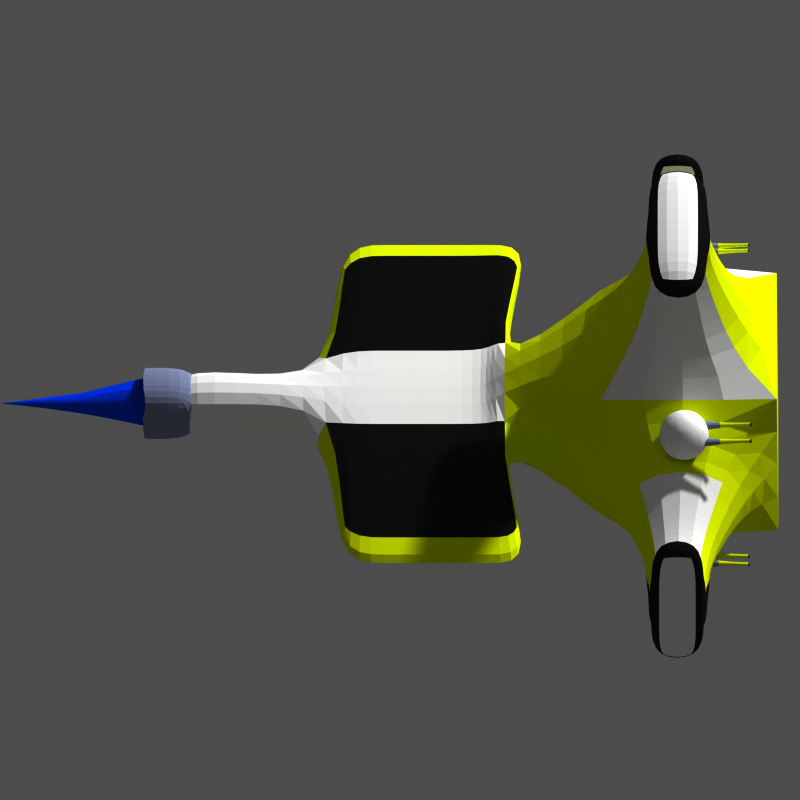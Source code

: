 # Source: disciple.blend  (saved by Blender 2.49.2; exported with 4.5.12 LTS)
import bpy
from mathutils import Matrix  # noqa: F401  (used for matrix-valued properties, if any)

bpy.ops.wm.read_factory_settings(use_empty=True)
scene = bpy.context.scene
scene.name = 'Scene'

# ---- collections
col_collection_1 = bpy.data.collections.new('Collection 1'); scene.collection.children.link(col_collection_1)
col_collection_9 = bpy.data.collections.new('Collection 9'); scene.collection.children.link(col_collection_9)

# ---- materials (node trees are filled in below, after node groups)
mat_gold_002 = bpy.data.materials.new('Gold.002')
mat_gold_002.alpha_threshold = 0.0
mat_gold_002.preview_render_type = 'FLAT'
mat_gold_002.diffuse_color = (1.0, 1.0, 1.0, 1.0)
mat_gold_002.specular_color = (1.0, 0.9999, 0.9999)
mat_gold_002.roughness = 1.191
mat_gold_002.specular_intensity = 1.249
mat_gold_002.line_color = (0.0, 0.0, 0.0, 1.0)
mat_gun_barrel_iron_002 = bpy.data.materials.new('Gun Barrel Iron.002')
mat_gun_barrel_iron_002.alpha_threshold = 0.0
mat_gun_barrel_iron_002.preview_render_type = 'SHADERBALL'
mat_gun_barrel_iron_002.diffuse_color = (0.2813, 0.28, 0.28, 1.0)
mat_gun_barrel_iron_002.specular_color = (0.6362, 0.4952, 0.6644)
mat_gun_barrel_iron_002.roughness = 0.5
mat_gun_barrel_iron_002.specular_intensity = 1.251
mat_gun_barrel_iron_002.line_color = (0.0, 0.0, 0.0, 1.0)
mat_gold_001 = bpy.data.materials.new('Gold.001')
mat_gold_001.alpha_threshold = 0.0
mat_gold_001.preview_render_type = 'FLAT'
mat_gold_001.diffuse_color = (0.9036, 1.0, 0.0, 1.0)
mat_gold_001.specular_color = (1.0, 0.8893, 0.0)
mat_gold_001.roughness = 0.2722
mat_gold_001.specular_intensity = 0.9934
mat_gold_001.line_color = (0.0, 0.0, 0.0, 1.0)
mat_gold001 = bpy.data.materials.new('Gold001')
mat_gold001.alpha_threshold = 0.0
mat_gold001.preview_render_type = 'SHADERBALL'
mat_gold001.diffuse_color = (0.9036, 1.0, 0.0, 1.0)
mat_gold001.specular_color = (1.0, 0.8893, 0.0)
mat_gold001.roughness = 0.9493
mat_gold001.specular_intensity = 0.3321
mat_gold001.line_color = (0.0, 0.0, 0.0, 1.0)
mat_gun_barrel_iron_004 = bpy.data.materials.new('Gun Barrel Iron.004')
mat_gun_barrel_iron_004.alpha_threshold = 0.0
mat_gun_barrel_iron_004.preview_render_type = 'SHADERBALL'
mat_gun_barrel_iron_004.diffuse_color = (0.5043, 0.5042, 0.5042, 1.0)
mat_gun_barrel_iron_004.specular_color = (0.4197, 0.4197, 0.4197)
mat_gun_barrel_iron_004.roughness = 0.5
mat_gun_barrel_iron_004.specular_intensity = 1.251
mat_gun_barrel_iron_004.line_color = (0.0, 0.0, 0.0, 1.0)
mat_gun_barrel_iron_001 = bpy.data.materials.new('Gun Barrel Iron.001')
mat_gun_barrel_iron_001.alpha_threshold = 0.0
mat_gun_barrel_iron_001.preview_render_type = 'SHADERBALL'
mat_gun_barrel_iron_001.diffuse_color = (0.2813, 0.28, 0.28, 1.0)
mat_gun_barrel_iron_001.specular_color = (0.6362, 0.4952, 0.6644)
mat_gun_barrel_iron_001.roughness = 0.5
mat_gun_barrel_iron_001.specular_intensity = 1.251
mat_gun_barrel_iron_001.line_color = (0.0, 0.0, 0.0, 1.0)
mat_gold = bpy.data.materials.new('Gold')
mat_gold.alpha_threshold = 0.0
mat_gold.preview_render_type = 'FLAT'
mat_gold.diffuse_color = (0.9036, 1.0, 0.0, 1.0)
mat_gold.specular_color = (1.0, 0.8893, 0.0)
mat_gold.roughness = 0.2722
mat_gold.specular_intensity = 0.9934
mat_gold.line_color = (0.0, 0.0, 0.0, 1.0)
mat_brushed_metal = bpy.data.materials.new('Brushed metal')
mat_brushed_metal.alpha_threshold = 0.0
mat_brushed_metal.diffuse_color = (0.4682, 0.4991, 0.6433, 1.0)
mat_brushed_metal.specular_color = (0.908, 0.908, 0.908)
mat_brushed_metal.roughness = 0.5
mat_brushed_metal.specular_intensity = 1.68
mat_brushed_metal.line_color = (0.0, 0.0, 0.0, 1.0)
mat_cockpit = bpy.data.materials.new('COCKPIT')
mat_cockpit.alpha_threshold = 0.0
mat_cockpit.diffuse_color = (0.06092, 0.06092, 0.06092, 1.0)
mat_cockpit.roughness = 0.9027
mat_cockpit.specular_intensity = 2.0
mat_cockpit.line_color = (0.0, 0.0, 0.0, 1.0)
mat_gold2_1 = bpy.data.materials.new('Gold2.1')
mat_gold2_1.alpha_threshold = 0.0
mat_gold2_1.preview_render_type = 'FLAT'
mat_gold2_1.diffuse_color = (1.0, 1.0, 1.0, 1.0)
mat_gold2_1.specular_color = (1.0, 0.9999, 0.9999)
mat_gold2_1.roughness = 1.191
mat_gold2_1.specular_intensity = 1.997
mat_gold2_1.line_color = (0.0, 0.0, 0.0, 1.0)
mat_gun_barrel_iron = bpy.data.materials.new('Gun Barrel Iron')
mat_gun_barrel_iron.alpha_threshold = 0.0
mat_gun_barrel_iron.preview_render_type = 'FLAT'
mat_gun_barrel_iron.diffuse_color = (0.28, 0.28, 0.28, 1.0)
mat_gun_barrel_iron.specular_color = (0.6362, 0.4952, 0.6644)
mat_gun_barrel_iron.roughness = 0.5
mat_gun_barrel_iron.specular_intensity = 1.251
mat_gun_barrel_iron.line_color = (0.0, 0.0, 0.0, 1.0)
mat_gold001_2 = bpy.data.materials.new('Gold001.2')
mat_gold001_2.alpha_threshold = 0.0
mat_gold001_2.preview_render_type = 'SHADERBALL'
mat_gold001_2.diffuse_color = (0.0, 0.7567, 1.0, 1.0)
mat_gold001_2.specular_color = (1.0, 0.8893, 0.0)
mat_gold001_2.roughness = 0.2722
mat_gold001_2.specular_intensity = 0.9934
mat_gold001_2.line_color = (0.0, 0.0, 0.0, 1.0)
mat_material_001 = bpy.data.materials.new('Material.001')
mat_material_001.alpha_threshold = 0.0
mat_material_001.preview_render_type = 'SHADERBALL'
mat_material_001.diffuse_color = (0.06092, 0.06092, 0.06092, 1.0)
mat_material_001.roughness = 0.9027
mat_material_001.specular_intensity = 2.0
mat_material_001.line_color = (0.0, 0.0, 0.0, 1.0)
mat_material_005 = bpy.data.materials.new('Material.005')
mat_material_005.alpha_threshold = 0.0
mat_material_005.preview_render_type = 'CUBE'
mat_material_005.diffuse_color = (1.0, 0.959, 0.0, 1.0)
mat_material_005.specular_color = (0.57, 0.57, 0.57)
mat_material_005.roughness = 0.0
mat_material_005.line_color = (0.0, 0.0, 0.0, 0.95)
mat_gold_dock = bpy.data.materials.new('Gold.dock')
mat_gold_dock.alpha_threshold = 0.0
mat_gold_dock.preview_render_type = 'FLAT'
mat_gold_dock.diffuse_color = (0.9036, 1.0, 0.0, 1.0)
mat_gold_dock.specular_color = (0.9684, 1.0, 0.0)
mat_gold_dock.roughness = 1.22
mat_gold_dock.specular_intensity = 0.9934
mat_gold_dock.line_color = (0.0, 0.0, 0.0, 1.0)
mat_iceblue = bpy.data.materials.new('iceblue')
mat_iceblue.alpha_threshold = 0.0
mat_iceblue.diffuse_color = (0.8703, 0.9634, 1.0, 1.0)
mat_iceblue.roughness = 0.5
mat_iceblue.specular_intensity = 0.5992
mat_iceblue.line_color = (0.0, 0.0, 0.0, 0.2548)
mat_1_0_mat = bpy.data.materials.new('1_0.mat')
mat_1_0_mat.alpha_threshold = 0.0
mat_1_0_mat.preview_render_type = 'FLAT'
mat_1_0_mat.diffuse_color = (1.0, 1.0, 1.0, 1.0)
mat_1_0_mat.roughness = 0.5
mat_1_0_mat.specular_intensity = 0.01
mat_1_0_mat.line_color = (0.0, 0.0, 0.0, 1.0)
mat_klavierlack = bpy.data.materials.new('klavierlack')
mat_klavierlack.alpha_threshold = 0.0
mat_klavierlack.preview_render_type = 'SHADERBALL'
mat_klavierlack.diffuse_color = (0.0, 0.2128, 1.0, 1.0)
mat_klavierlack.specular_color = (0.7098, 0.4279, 0.1177)
mat_klavierlack.roughness = 0.1806
mat_klavierlack.specular_intensity = 0.6199
mat_klavierlack.line_color = (0.0, 0.0, 0.0, 1.0)
mat_brushed_metal_002 = bpy.data.materials.new('Brushed metal.002')
mat_brushed_metal_002.alpha_threshold = 0.0
mat_brushed_metal_002.diffuse_color = (1.0, 0.0, 0.0, 1.0)
mat_brushed_metal_002.specular_color = (0.908, 0.908, 0.908)
mat_brushed_metal_002.roughness = 0.5
mat_brushed_metal_002.specular_intensity = 1.68
mat_brushed_metal_002.line_color = (0.0, 0.0, 0.0, 1.0)
mat_material_039 = bpy.data.materials.new('Material.039')
mat_material_039.alpha_threshold = 0.0
mat_material_039.diffuse_color = (0.0, 0.2, 1.0, 1.0)
mat_material_039.specular_color = (0.57, 0.57, 0.57)
mat_material_039.roughness = 0.0
mat_material_039.line_color = (0.0, 0.0, 0.0, 0.95)

# ---- material node trees

# ---- cameras
cam_camera_005 = bpy.data.cameras.new('Camera.005')
cam_camera_005.type = 'ORTHO'
cam_camera_005.passepartout_alpha = 0.2
cam_camera_005.clip_end = 100.0
cam_camera_005.lens = 35.0
cam_camera_005.ortho_scale = 10.0
cam_camera_005.show_passepartout = False
cam_camera_005.show_safe_areas = True
cam_camera_005.dof.focus_distance = 0.0
cam_camera_005.dof.aperture_fstop = 128.0

# ---- meshes
me_cube_016 = bpy.data.meshes.new('Cube.016')
me_cube_016.from_pydata([(-14.97, 44.68, 16.38), (-14.76, 44.36, 16.17), (-15.39, 44.39, 16.24), (-15.27, 44.67, 16.38), (-14.98, 44.66, 16.68), (-14.85, 44.37, 16.8), (-15.4, 44.36, 16.79), (-15.27, 44.66, 16.68), (-15.32, 43.6, 16.69), (-14.88, 43.6, 16.69), (-15.32, 43.62, 16.24), (-14.89, 43.49, 16.26), (-14.68, 40.31, 15.95), (-15.47, 40.09, 15.89), (-14.66, 40.06, 16.72), (-15.48, 40.05, 16.71), (-15.67, 38.74, 16.85), (-14.46, 38.75, 16.87), (-15.65, 38.79, 15.64), (-14.44, 38.8, 15.66), (-14.44, 38.2, 15.63), (-15.65, 38.19, 15.61), (-14.45, 38.14, 16.84), (-15.67, 38.13, 16.82), (-15.3, 44.16, 16.68), (-14.92, 44.17, 16.69), (-15.29, 44.18, 16.31), (-14.92, 44.18, 16.31), (-12.62, 44.18, 16.31), (-13.0, 44.18, 16.31), (-12.63, 44.17, 16.69), (-13.0, 44.16, 16.68), (-13.37, 38.13, 16.82), (-12.16, 38.14, 16.84), (-13.35, 38.19, 15.61), (-12.14, 38.2, 15.63), (-12.15, 38.8, 15.66), (-13.36, 38.79, 15.64), (-12.16, 38.75, 16.87), (-13.37, 38.74, 16.85), (-13.18, 40.05, 16.71), (-12.36, 40.06, 16.72), (-13.17, 40.09, 15.89), (-12.39, 40.31, 15.95), (-12.59, 43.49, 16.26), (-13.02, 43.62, 16.24), (-12.58, 43.6, 16.69), (-13.03, 43.6, 16.69), (-12.98, 44.66, 16.68), (-13.1, 44.36, 16.79), (-12.55, 44.37, 16.8), (-12.68, 44.66, 16.68), (-12.97, 44.67, 16.38), (-13.09, 44.39, 16.24), (-12.47, 44.36, 16.17), (-12.67, 44.68, 16.38)], [], [(0, 1, 2, 3), (4, 7, 6, 5), (0, 4, 5, 1), (2, 6, 7, 3), (6, 2, 10, 8), (1, 5, 9, 11), (5, 6, 8, 9), (2, 1, 11, 10), (10, 11, 12, 13), (9, 8, 15, 14), (11, 9, 14, 12), (8, 10, 13, 15), (15, 13, 18, 16), (12, 14, 17, 19), (14, 15, 16, 17), (13, 12, 19, 18), (18, 19, 20, 21), (17, 16, 23, 22), (19, 17, 22, 20), (16, 18, 21, 23), (20, 22, 23, 21), (3, 7, 24, 26), (4, 0, 27, 25), (7, 4, 25, 24), (0, 3, 26, 27), (25, 27, 26, 24), (30, 28, 29, 31), (55, 52, 29, 28), (48, 51, 30, 31), (51, 55, 28, 30), (52, 48, 31, 29), (35, 33, 32, 34), (39, 37, 34, 32), (36, 38, 33, 35), (38, 39, 32, 33), (37, 36, 35, 34), (42, 43, 36, 37), (41, 40, 39, 38), (43, 41, 38, 36), (40, 42, 37, 39), (47, 45, 42, 40), (44, 46, 41, 43), (46, 47, 40, 41), (45, 44, 43, 42), (53, 54, 44, 45), (50, 49, 47, 46), (54, 50, 46, 44), (49, 53, 45, 47), (53, 49, 48, 52), (55, 51, 50, 54), (51, 48, 49, 50), (55, 54, 53, 52)])
me_cube_016.polygons.foreach_set('material_index', [6, 6, 6, 6, 7, 7, 7, 7, 7, 7, 7, 7, 8, 8, 8, 8, 8, 8, 8, 8, 8, 9, 9, 9, 9, 7, 9, 9, 9, 9, 9, 8, 8, 8, 8, 8, 8, 8, 8, 8, 7, 7, 7, 7, 7, 7, 7, 7, 6, 6, 6, 6])
me_cube_016.materials.append(mat_gold_002)
me_cube_016.materials.append(mat_gold_002)
me_cube_016.materials.append(mat_gun_barrel_iron_002)
me_cube_016.materials.append(mat_gold_001)
me_cube_016.materials.append(mat_gold001)
me_cube_016.materials.append(mat_gun_barrel_iron_004)
me_cube_016.materials.append(mat_gun_barrel_iron_001)
me_cube_016.materials.append(mat_gold)
me_cube_016.materials.append(mat_brushed_metal)
me_cube_016.materials.append(mat_brushed_metal)
me_cube_016.use_remesh_preserve_volume = False
me_cube_016.use_remesh_preserve_attributes = False
me_cube_016.use_mirror_vertex_groups = False
me_cube_016.update()
me_sphere_004 = bpy.data.meshes.new('Sphere.004')
me_sphere_004.from_pydata([(-1.494, 4.451, 1.871), (-1.942, 4.306, 1.871), (-2.219, 4.687, 1.871), (-1.942, 5.068, 1.871), (-1.494, 4.923, 1.871), (-1.694, 4.306, 2.272), (-2.142, 4.451, 2.272), (-2.142, 4.923, 2.272), (-1.694, 5.068, 2.272), (-1.417, 4.687, 2.272), (-1.818, 4.687, 2.519), (-1.7, 4.325, 1.836), (-1.437, 4.687, 1.836), (-2.127, 4.463, 1.836), (-2.127, 4.911, 1.836), (-1.7, 5.05, 1.836), (-1.392, 4.826, 2.071), (-1.392, 4.549, 2.071), (-1.555, 4.325, 2.071), (-1.818, 4.239, 2.071), (-2.082, 4.325, 2.071), (-2.244, 4.549, 2.071), (-2.244, 4.826, 2.071), (-2.082, 5.05, 2.071), (-1.818, 5.135, 2.071), (-1.555, 5.05, 2.071), (-1.51, 4.463, 2.307), (-1.936, 4.325, 2.307), (-2.199, 4.687, 2.307), (-1.936, 5.05, 2.307), (-1.51, 4.911, 2.307), (-1.583, 4.687, 2.452), (-1.745, 4.463, 2.452), (-2.009, 4.549, 2.452), (-2.009, 4.826, 2.452), (-1.745, 4.911, 2.452)], [], [(17, 0, 12), (12, 16, 17), (9, 17, 16), (16, 12, 4), (19, 1, 11), (11, 18, 19), (5, 19, 18), (11, 0, 18), (21, 2, 13), (13, 20, 21), (6, 21, 20), (20, 13, 1), (23, 3, 14), (14, 22, 23), (7, 23, 22), (22, 14, 2), (25, 4, 15), (15, 24, 25), (8, 25, 24), (24, 15, 3), (26, 17, 9), (17, 26, 18), (5, 18, 26), (18, 0, 17), (27, 19, 5), (19, 27, 20), (6, 20, 27), (20, 1, 19), (28, 21, 6), (21, 28, 22), (7, 22, 28), (22, 2, 21), (29, 23, 7), (23, 29, 24), (8, 24, 29), (24, 3, 23), (30, 25, 8), (25, 30, 16), (9, 16, 30), (16, 4, 25), (32, 5, 26), (26, 31, 32), (10, 32, 31), (31, 26, 9), (33, 6, 27), (27, 32, 33), (10, 33, 32), (32, 27, 5), (34, 7, 28), (28, 33, 34), (10, 34, 33), (33, 28, 6), (35, 8, 29), (29, 34, 35), (10, 35, 34), (34, 29, 7), (31, 9, 30), (30, 35, 31), (10, 31, 35), (35, 30, 8)])
me_sphere_004.polygons.foreach_set('material_index', [3, 3, 3, 3, 3, 3, 3, 3, 3, 3, 3, 3, 3, 3, 3, 3, 3, 3, 3, 3, 3, 3, 3, 3, 3, 3, 3, 3, 3, 3, 3, 3, 3, 3, 3, 3, 3, 3, 3, 3, 3, 3, 3, 3, 3, 3, 3, 3, 3, 3, 3, 3, 3, 3, 3, 3, 3, 3, 3, 3])
me_sphere_004.materials.append(mat_gold_002)
me_sphere_004.materials.append(mat_cockpit)
me_sphere_004.materials.append(mat_gold)
me_sphere_004.materials.append(mat_gold2_1)
me_sphere_004.use_remesh_preserve_volume = False
me_sphere_004.use_remesh_preserve_attributes = False
me_sphere_004.use_mirror_vertex_groups = False
me_sphere_004.update()
me_sphere_003 = bpy.data.meshes.new('Sphere.003')
me_sphere_003.from_pydata([(1.475, 4.483, 2.16), (1.027, 4.337, 2.16), (0.7504, 4.718, 2.16), (1.027, 5.1, 2.16), (1.475, 4.954, 2.16), (1.275, 4.337, 2.561), (0.8269, 4.483, 2.561), (0.8269, 4.954, 2.561), (1.275, 5.1, 2.561), (1.552, 4.718, 2.561), (1.151, 4.718, 2.809), (1.269, 4.356, 2.125), (1.532, 4.718, 2.125), (0.8428, 4.494, 2.125), (0.8428, 4.942, 2.125), (1.269, 5.081, 2.125), (1.577, 4.857, 2.361), (1.577, 4.58, 2.361), (1.415, 4.356, 2.361), (1.151, 4.27, 2.361), (0.8878, 4.356, 2.361), (0.725, 4.58, 2.361), (0.725, 4.857, 2.361), (0.8878, 5.081, 2.361), (1.151, 5.167, 2.361), (1.415, 5.081, 2.361), (1.46, 4.494, 2.596), (1.033, 4.356, 2.596), (0.77, 4.718, 2.596), (1.033, 5.081, 2.596), (1.46, 4.942, 2.596), (1.387, 4.718, 2.742), (1.224, 4.494, 2.742), (0.9606, 4.58, 2.742), (0.9606, 4.857, 2.742), (1.224, 4.942, 2.742)], [], [(17, 0, 12), (12, 16, 17), (9, 17, 16), (16, 12, 4), (19, 1, 11), (11, 18, 19), (5, 19, 18), (11, 0, 18), (21, 2, 13), (13, 20, 21), (6, 21, 20), (20, 13, 1), (23, 3, 14), (14, 22, 23), (7, 23, 22), (22, 14, 2), (25, 4, 15), (15, 24, 25), (8, 25, 24), (24, 15, 3), (26, 17, 9), (17, 26, 18), (5, 18, 26), (18, 0, 17), (27, 19, 5), (19, 27, 20), (6, 20, 27), (20, 1, 19), (28, 21, 6), (21, 28, 22), (7, 22, 28), (22, 2, 21), (29, 23, 7), (23, 29, 24), (8, 24, 29), (24, 3, 23), (30, 25, 8), (25, 30, 16), (9, 16, 30), (16, 4, 25), (32, 5, 26), (26, 31, 32), (10, 32, 31), (31, 26, 9), (33, 6, 27), (27, 32, 33), (10, 33, 32), (32, 27, 5), (34, 7, 28), (28, 33, 34), (10, 34, 33), (33, 28, 6), (35, 8, 29), (29, 34, 35), (10, 35, 34), (34, 29, 7), (31, 9, 30), (30, 35, 31), (10, 31, 35), (35, 30, 8)])
me_sphere_003.polygons.foreach_set('material_index', [3, 3, 3, 3, 3, 3, 3, 3, 3, 3, 3, 3, 3, 3, 3, 3, 3, 3, 3, 3, 3, 3, 3, 3, 3, 3, 3, 3, 3, 3, 3, 3, 3, 3, 3, 3, 3, 3, 3, 3, 3, 3, 3, 3, 3, 3, 3, 3, 3, 3, 3, 3, 3, 3, 3, 3, 3, 3, 3, 3])
me_sphere_003.materials.append(mat_gold_002)
me_sphere_003.materials.append(mat_cockpit)
me_sphere_003.materials.append(mat_gold)
me_sphere_003.materials.append(mat_gold2_1)
me_sphere_003.use_remesh_preserve_volume = False
me_sphere_003.use_remesh_preserve_attributes = False
me_sphere_003.use_mirror_vertex_groups = False
me_sphere_003.update()
me_cube_015 = bpy.data.meshes.new('Cube.015')
me_cube_015.from_pydata([(7.762, 44.92, 18.6), (7.969, 44.6, 18.39), (7.343, 44.63, 18.46), (7.463, 44.91, 18.59), (7.758, 44.9, 18.9), (7.884, 44.61, 19.01), (7.335, 44.6, 19.0), (7.459, 44.9, 18.89), (7.409, 43.84, 18.9), (7.856, 43.84, 18.91), (7.415, 43.86, 18.46), (7.842, 43.73, 18.48), (8.049, 40.55, 18.16), (7.268, 40.33, 18.1), (8.077, 40.3, 18.94), (7.257, 40.29, 18.92), (7.062, 38.98, 19.07), (8.273, 38.99, 19.08), (7.079, 39.03, 17.86), (8.289, 39.04, 17.87), (8.295, 38.44, 17.85), (7.085, 38.43, 17.83), (8.279, 38.38, 19.06), (7.068, 38.37, 19.04), (7.435, 44.4, 18.9), (7.81, 44.41, 18.9), (7.44, 44.42, 18.52), (7.815, 44.42, 18.53), (10.11, 44.42, 18.53), (9.737, 44.42, 18.52), (10.11, 44.41, 18.9), (9.732, 44.4, 18.9), (9.365, 38.37, 19.04), (10.58, 38.38, 19.06), (9.382, 38.43, 17.83), (10.59, 38.44, 17.85), (10.59, 39.04, 17.87), (9.376, 39.03, 17.86), (10.57, 38.99, 19.08), (9.359, 38.98, 19.07), (9.553, 40.29, 18.92), (10.37, 40.3, 18.94), (9.565, 40.33, 18.1), (10.35, 40.55, 18.16), (10.14, 43.73, 18.48), (9.712, 43.86, 18.46), (10.15, 43.84, 18.91), (9.706, 43.84, 18.9), (9.756, 44.9, 18.89), (9.632, 44.6, 19.0), (10.18, 44.61, 19.01), (10.05, 44.9, 18.9), (9.76, 44.91, 18.59), (9.64, 44.63, 18.46), (10.27, 44.6, 18.39), (10.06, 44.92, 18.6)], [], [(0, 1, 2, 3), (4, 7, 6, 5), (0, 4, 5, 1), (2, 6, 7, 3), (6, 2, 10, 8), (1, 5, 9, 11), (5, 6, 8, 9), (2, 1, 11, 10), (10, 11, 12, 13), (9, 8, 15, 14), (11, 9, 14, 12), (8, 10, 13, 15), (15, 13, 18, 16), (12, 14, 17, 19), (14, 15, 16, 17), (13, 12, 19, 18), (18, 19, 20, 21), (17, 16, 23, 22), (19, 17, 22, 20), (16, 18, 21, 23), (20, 22, 23, 21), (3, 7, 24, 26), (4, 0, 27, 25), (7, 4, 25, 24), (0, 3, 26, 27), (25, 27, 26, 24), (30, 28, 29, 31), (55, 52, 29, 28), (48, 51, 30, 31), (51, 55, 28, 30), (52, 48, 31, 29), (35, 33, 32, 34), (39, 37, 34, 32), (36, 38, 33, 35), (38, 39, 32, 33), (37, 36, 35, 34), (42, 43, 36, 37), (41, 40, 39, 38), (43, 41, 38, 36), (40, 42, 37, 39), (47, 45, 42, 40), (44, 46, 41, 43), (46, 47, 40, 41), (45, 44, 43, 42), (53, 54, 44, 45), (50, 49, 47, 46), (54, 50, 46, 44), (49, 53, 45, 47), (53, 49, 48, 52), (55, 51, 50, 54), (51, 48, 49, 50), (55, 54, 53, 52)])
me_cube_015.polygons.foreach_set('material_index', [6, 6, 6, 6, 7, 7, 7, 7, 7, 7, 7, 7, 8, 8, 8, 8, 8, 8, 8, 8, 8, 9, 9, 9, 9, 7, 9, 9, 9, 9, 9, 8, 8, 8, 8, 8, 8, 8, 8, 8, 7, 7, 7, 7, 7, 7, 7, 7, 6, 6, 6, 6])
me_cube_015.materials.append(mat_gold_002)
me_cube_015.materials.append(mat_gold_002)
me_cube_015.materials.append(mat_gun_barrel_iron_002)
me_cube_015.materials.append(mat_gold_001)
me_cube_015.materials.append(mat_gold001)
me_cube_015.materials.append(mat_gun_barrel_iron_004)
me_cube_015.materials.append(mat_gun_barrel_iron_001)
me_cube_015.materials.append(mat_gold)
me_cube_015.materials.append(mat_brushed_metal)
me_cube_015.materials.append(mat_brushed_metal)
me_cube_015.use_remesh_preserve_volume = False
me_cube_015.use_remesh_preserve_attributes = False
me_cube_015.use_mirror_vertex_groups = False
me_cube_015.update()
me_cube_014 = bpy.data.meshes.new('Cube.014')
me_cube_014.from_pydata([(-11.66, 44.71, 17.37), (-11.45, 44.39, 17.16), (-12.08, 44.42, 17.23), (-11.96, 44.7, 17.37), (-11.66, 44.69, 17.67), (-11.54, 44.4, 17.78), (-12.08, 44.39, 17.78), (-11.96, 44.69, 17.66), (-12.01, 43.63, 17.68), (-11.56, 43.64, 17.68), (-12.0, 43.65, 17.23), (-11.58, 43.52, 17.25), (-11.37, 40.34, 16.93), (-12.15, 40.12, 16.88), (-11.34, 40.09, 17.71), (-12.16, 40.08, 17.7), (-12.36, 38.77, 17.84), (-11.15, 38.78, 17.85), (-12.34, 38.82, 16.63), (-11.13, 38.83, 16.65), (-11.12, 38.23, 16.62), (-12.33, 38.22, 16.6), (-11.14, 38.17, 17.83), (-12.35, 38.16, 17.81), (-11.98, 44.2, 17.67), (-11.61, 44.2, 17.68), (-11.98, 44.21, 17.3), (-11.6, 44.22, 17.3), (-9.307, 44.22, 17.3), (-9.682, 44.21, 17.3), (-9.312, 44.2, 17.68), (-9.687, 44.2, 17.67), (-10.05, 38.16, 17.81), (-8.843, 38.17, 17.83), (-10.04, 38.22, 16.6), (-8.827, 38.23, 16.62), (-8.832, 38.83, 16.65), (-10.04, 38.82, 16.63), (-8.849, 38.78, 17.85), (-10.06, 38.77, 17.84), (-9.865, 40.08, 17.7), (-9.045, 40.09, 17.71), (-9.854, 40.12, 16.88), (-9.073, 40.34, 16.93), (-9.28, 43.52, 17.25), (-9.706, 43.65, 17.23), (-9.266, 43.64, 17.68), (-9.713, 43.63, 17.68), (-9.663, 44.69, 17.66), (-9.787, 44.39, 17.78), (-9.238, 44.4, 17.78), (-9.364, 44.69, 17.67), (-9.659, 44.7, 17.37), (-9.779, 44.42, 17.23), (-9.153, 44.39, 17.16), (-9.36, 44.71, 17.37)], [], [(0, 1, 2, 3), (4, 7, 6, 5), (0, 4, 5, 1), (2, 6, 7, 3), (6, 2, 10, 8), (1, 5, 9, 11), (5, 6, 8, 9), (2, 1, 11, 10), (10, 11, 12, 13), (9, 8, 15, 14), (11, 9, 14, 12), (8, 10, 13, 15), (15, 13, 18, 16), (12, 14, 17, 19), (14, 15, 16, 17), (13, 12, 19, 18), (18, 19, 20, 21), (17, 16, 23, 22), (19, 17, 22, 20), (16, 18, 21, 23), (20, 22, 23, 21), (3, 7, 24, 26), (4, 0, 27, 25), (7, 4, 25, 24), (0, 3, 26, 27), (25, 27, 26, 24), (30, 28, 29, 31), (55, 52, 29, 28), (48, 51, 30, 31), (51, 55, 28, 30), (52, 48, 31, 29), (35, 33, 32, 34), (39, 37, 34, 32), (36, 38, 33, 35), (38, 39, 32, 33), (37, 36, 35, 34), (42, 43, 36, 37), (41, 40, 39, 38), (43, 41, 38, 36), (40, 42, 37, 39), (47, 45, 42, 40), (44, 46, 41, 43), (46, 47, 40, 41), (45, 44, 43, 42), (53, 54, 44, 45), (50, 49, 47, 46), (54, 50, 46, 44), (49, 53, 45, 47), (53, 49, 48, 52), (55, 51, 50, 54), (51, 48, 49, 50), (55, 54, 53, 52)])
me_cube_014.polygons.foreach_set('material_index', [6, 6, 6, 6, 7, 7, 7, 7, 7, 7, 7, 7, 8, 8, 8, 8, 8, 8, 8, 8, 8, 9, 9, 9, 9, 7, 9, 9, 9, 9, 9, 8, 8, 8, 8, 8, 8, 8, 8, 8, 7, 7, 7, 7, 7, 7, 7, 7, 6, 6, 6, 6])
me_cube_014.materials.append(mat_gold_002)
me_cube_014.materials.append(mat_gold_002)
me_cube_014.materials.append(mat_gun_barrel_iron_002)
me_cube_014.materials.append(mat_gold_001)
me_cube_014.materials.append(mat_gold001)
me_cube_014.materials.append(mat_gun_barrel_iron_004)
me_cube_014.materials.append(mat_gun_barrel_iron_001)
me_cube_014.materials.append(mat_gold)
me_cube_014.materials.append(mat_brushed_metal)
me_cube_014.materials.append(mat_brushed_metal)
me_cube_014.use_remesh_preserve_volume = False
me_cube_014.use_remesh_preserve_attributes = False
me_cube_014.use_mirror_vertex_groups = False
me_cube_014.update()
me_sphere_002 = bpy.data.meshes.new('Sphere.002')
me_sphere_002.from_pydata([(-1.061, 4.456, 2.0), (-1.509, 4.31, 2.0), (-1.786, 4.691, 2.0), (-1.509, 5.072, 2.0), (-1.061, 4.927, 2.0), (-1.261, 4.31, 2.401), (-1.709, 4.456, 2.401), (-1.709, 4.927, 2.401), (-1.261, 5.072, 2.401), (-0.9844, 4.691, 2.401), (-1.385, 4.691, 2.648), (-1.267, 4.329, 1.965), (-1.004, 4.691, 1.965), (-1.694, 4.467, 1.965), (-1.694, 4.915, 1.965), (-1.267, 5.054, 1.965), (-0.959, 4.83, 2.2), (-0.959, 4.553, 2.2), (-1.122, 4.329, 2.2), (-1.385, 4.243, 2.2), (-1.649, 4.329, 2.2), (-1.811, 4.553, 2.2), (-1.811, 4.83, 2.2), (-1.649, 5.054, 2.2), (-1.385, 5.139, 2.2), (-1.122, 5.054, 2.2), (-1.077, 4.467, 2.436), (-1.503, 4.329, 2.436), (-1.766, 4.691, 2.436), (-1.503, 5.054, 2.436), (-1.077, 4.915, 2.436), (-1.15, 4.691, 2.581), (-1.312, 4.467, 2.581), (-1.576, 4.553, 2.581), (-1.576, 4.83, 2.581), (-1.312, 4.915, 2.581)], [], [(17, 0, 12), (12, 16, 17), (9, 17, 16), (16, 12, 4), (19, 1, 11), (11, 18, 19), (5, 19, 18), (11, 0, 18), (21, 2, 13), (13, 20, 21), (6, 21, 20), (20, 13, 1), (23, 3, 14), (14, 22, 23), (7, 23, 22), (22, 14, 2), (25, 4, 15), (15, 24, 25), (8, 25, 24), (24, 15, 3), (26, 17, 9), (17, 26, 18), (5, 18, 26), (18, 0, 17), (27, 19, 5), (19, 27, 20), (6, 20, 27), (20, 1, 19), (28, 21, 6), (21, 28, 22), (7, 22, 28), (22, 2, 21), (29, 23, 7), (23, 29, 24), (8, 24, 29), (24, 3, 23), (30, 25, 8), (25, 30, 16), (9, 16, 30), (16, 4, 25), (32, 5, 26), (26, 31, 32), (10, 32, 31), (31, 26, 9), (33, 6, 27), (27, 32, 33), (10, 33, 32), (32, 27, 5), (34, 7, 28), (28, 33, 34), (10, 34, 33), (33, 28, 6), (35, 8, 29), (29, 34, 35), (10, 35, 34), (34, 29, 7), (31, 9, 30), (30, 35, 31), (10, 31, 35), (35, 30, 8)])
me_sphere_002.polygons.foreach_set('material_index', [3, 3, 3, 3, 3, 3, 3, 3, 3, 3, 3, 3, 3, 3, 3, 3, 3, 3, 3, 3, 3, 3, 3, 3, 3, 3, 3, 3, 3, 3, 3, 3, 3, 3, 3, 3, 3, 3, 3, 3, 3, 3, 3, 3, 3, 3, 3, 3, 3, 3, 3, 3, 3, 3, 3, 3, 3, 3, 3, 3])
me_sphere_002.materials.append(mat_gold_002)
me_sphere_002.materials.append(mat_cockpit)
me_sphere_002.materials.append(mat_gold)
me_sphere_002.materials.append(mat_gold2_1)
me_sphere_002.use_remesh_preserve_volume = False
me_sphere_002.use_remesh_preserve_attributes = False
me_sphere_002.use_mirror_vertex_groups = False
me_sphere_002.update()
me_sphere_001 = bpy.data.meshes.new('Sphere.001')
me_sphere_001.from_pydata([(1.836, 4.514, 1.877), (1.388, 4.369, 1.877), (1.111, 4.75, 1.877), (1.388, 5.131, 1.877), (1.836, 4.986, 1.877), (1.636, 4.369, 2.278), (1.187, 4.514, 2.278), (1.187, 4.986, 2.278), (1.636, 5.131, 2.278), (1.912, 4.75, 2.278), (1.512, 4.75, 2.526), (1.629, 4.387, 1.842), (1.893, 4.75, 1.842), (1.203, 4.526, 1.842), (1.203, 4.974, 1.842), (1.629, 5.113, 1.842), (1.938, 4.888, 2.078), (1.938, 4.612, 2.078), (1.775, 4.387, 2.078), (1.512, 4.302, 2.078), (1.248, 4.387, 2.078), (1.086, 4.612, 2.078), (1.086, 4.888, 2.078), (1.248, 5.113, 2.078), (1.512, 5.198, 2.078), (1.775, 5.113, 2.078), (1.82, 4.526, 2.313), (1.394, 4.387, 2.313), (1.131, 4.75, 2.313), (1.394, 5.113, 2.313), (1.82, 4.974, 2.313), (1.747, 4.75, 2.459), (1.584, 4.526, 2.459), (1.321, 4.612, 2.459), (1.321, 4.888, 2.459), (1.584, 4.974, 2.459)], [], [(17, 0, 12), (12, 16, 17), (9, 17, 16), (16, 12, 4), (19, 1, 11), (11, 18, 19), (5, 19, 18), (11, 0, 18), (21, 2, 13), (13, 20, 21), (6, 21, 20), (20, 13, 1), (23, 3, 14), (14, 22, 23), (7, 23, 22), (22, 14, 2), (25, 4, 15), (15, 24, 25), (8, 25, 24), (24, 15, 3), (26, 17, 9), (17, 26, 18), (5, 18, 26), (18, 0, 17), (27, 19, 5), (19, 27, 20), (6, 20, 27), (20, 1, 19), (28, 21, 6), (21, 28, 22), (7, 22, 28), (22, 2, 21), (29, 23, 7), (23, 29, 24), (8, 24, 29), (24, 3, 23), (30, 25, 8), (25, 30, 16), (9, 16, 30), (16, 4, 25), (32, 5, 26), (26, 31, 32), (10, 32, 31), (31, 26, 9), (33, 6, 27), (27, 32, 33), (10, 33, 32), (32, 27, 5), (34, 7, 28), (28, 33, 34), (10, 34, 33), (33, 28, 6), (35, 8, 29), (29, 34, 35), (10, 35, 34), (34, 29, 7), (31, 9, 30), (30, 35, 31), (10, 31, 35), (35, 30, 8)])
me_sphere_001.polygons.foreach_set('material_index', [3, 3, 3, 3, 3, 3, 3, 3, 3, 3, 3, 3, 3, 3, 3, 3, 3, 3, 3, 3, 3, 3, 3, 3, 3, 3, 3, 3, 3, 3, 3, 3, 3, 3, 3, 3, 3, 3, 3, 3, 3, 3, 3, 3, 3, 3, 3, 3, 3, 3, 3, 3, 3, 3, 3, 3, 3, 3, 3, 3])
me_sphere_001.materials.append(mat_gold_002)
me_sphere_001.materials.append(mat_cockpit)
me_sphere_001.materials.append(mat_gold)
me_sphere_001.materials.append(mat_gold2_1)
me_sphere_001.use_remesh_preserve_volume = False
me_sphere_001.use_remesh_preserve_attributes = False
me_sphere_001.use_mirror_vertex_groups = False
me_sphere_001.update()
me_cube_007 = bpy.data.meshes.new('Cube.007')
me_cube_007.from_pydata([(-0.2746, -1.903, -0.3215), (-0.2746, -1.354, -0.3215), (0.2739, -1.354, -0.3215), (0.2739, -1.903, -0.3215), (-0.2746, -1.903, 0.227), (-0.2746, -1.354, 0.227), (0.2739, -1.354, 0.227), (0.2739, -1.903, 0.227), (0.2071, -0.5388, -0.2548), (0.2071, -0.5388, 0.1602), (-0.2079, -0.5388, 0.1602), (-0.2079, -0.5388, -0.2548), (-0.2079, -0.1238, -0.2548), (0.2071, -0.1238, -0.2548), (0.2071, -0.1238, 0.1602), (-0.2079, -0.1238, 0.1602), (0.2071, 0.2912, 0.1602), (0.2071, 0.2912, -0.2548), (-0.2079, 0.2912, 0.1602), (-0.2079, 0.2912, -0.2548), (-0.2079, 0.7062, -0.2548), (0.2071, 0.7062, -0.2548), (-0.2079, 0.7062, 0.1602), (0.2071, 0.7062, 0.1602), (0.2814, 0.688, -0.3363), (0.2809, 0.6913, 0.2484), (-0.3019, 0.6976, -0.3345), (-0.3012, 0.7008, 0.2465), (-0.7946, 1.484, -0.8191), (0.7446, 1.482, -0.8259), (0.7294, 1.497, 0.7476), (-0.7797, 1.496, 0.7456), (0.6785, 2.991, 0.6895), (0.6901, 3.005, -0.7675), (-0.7286, 2.991, 0.6975), (-0.7403, 3.003, -0.7712), (1.338, 1.782, 0.4103), (1.314, 2.676, 0.402), (1.32, 2.679, -0.4875), (1.344, 1.78, -0.4955), (1.338, 1.782, 0.4103), (1.344, 1.78, -0.4955), (1.32, 2.679, -0.4875), (1.314, 2.676, 0.402), (1.62, 2.542, 0.2795), (1.63, 1.89, 0.2816), (1.623, 2.543, -0.3712), (1.633, 1.89, -0.3732), (1.879, 1.942, 0.221), (1.881, 1.941, -0.3161), (1.875, 2.478, -0.3153), (1.874, 2.478, 0.2202), (2.114, 2.44, 0.186), (2.117, 1.971, 0.1864), (2.115, 2.44, -0.2831), (2.118, 1.971, -0.2835), (2.352, 1.99, -0.2626), (2.352, 1.99, 0.1641), (2.35, 2.416, -0.2624), (2.349, 2.416, 0.1638), (-1.324, 1.795, -0.4781), (-1.303, 2.66, -0.4713), (-1.297, 2.658, 0.385), (-1.319, 1.797, 0.3922), (-1.603, 1.897, 0.2738), (-1.605, 1.897, -0.3659), (-1.593, 2.534, 0.2719), (-1.596, 2.535, -0.3641), (-1.852, 1.945, -0.3122), (-1.846, 2.473, -0.3114), (-1.845, 2.473, 0.2161), (-1.85, 1.945, 0.2168), (-2.089, 1.973, -0.2811), (-2.088, 1.973, 0.1838), (-2.085, 2.437, 0.1834), (-2.085, 2.438, -0.2807), (-2.32, 2.414, -0.2607), (-2.322, 1.991, -0.2609), (-2.32, 2.414, 0.1621), (-2.322, 1.991, 0.1623), (0.4201, 2.668, 1.266), (-0.4463, 2.662, 1.25), (-0.4542, 1.794, 1.272), (0.4269, 1.789, 1.289), (-0.3265, 1.895, 1.562), (0.3179, 1.894, 1.57), (0.3162, 2.538, 1.56), (-0.3244, 2.536, 1.552), (0.2658, 2.475, 1.81), (-0.2642, 2.474, 1.806), (-0.2651, 1.944, 1.811), (0.2665, 1.944, 1.815), (0.237, 1.972, 2.052), (-0.2295, 1.972, 2.049), (0.2366, 2.439, 2.049), (-0.2291, 2.438, 2.046), (0.6901, 3.005, -0.7675), (-0.7403, 3.003, -0.7712), (-0.7946, 1.484, -0.8191), (0.7446, 1.482, -0.8259), (-0.4605, 1.789, -1.373), (0.4324, 1.784, -1.391), (0.4252, 2.674, -1.367), (-0.4522, 2.668, -1.35), (-0.3271, 2.539, -1.656), (0.3184, 2.541, -1.663), (-0.3292, 1.893, -1.666), (0.3202, 1.892, -1.674), (0.2677, 1.943, -1.92), (-0.2665, 1.943, -1.916), (0.267, 2.477, -1.914), (-0.2657, 2.476, -1.91), (0.2374, 2.44, -2.153), (-0.23, 2.439, -2.151), (-0.2304, 1.972, -2.154), (0.2377, 1.971, -2.157), (-0.7604, 2.462, 1.73), (-0.6777, 2.432, 1.997), (-0.6787, 1.977, 2.0), (-0.7622, 1.954, 1.734), (0.689, 1.977, 2.006), (0.6881, 2.433, 2.003), (0.7675, 2.464, 1.74), (0.7692, 1.953, 1.744), (-2.04, 1.978, 0.6326), (-2.289, 1.994, 0.5765), (-2.287, 2.411, 0.5759), (-2.037, 2.432, 0.6317), (-2.039, 2.432, -0.7299), (-2.288, 2.411, -0.6751), (-2.29, 1.994, -0.6756), (-2.042, 1.977, -0.7309), (0.6902, 2.434, -2.107), (0.6911, 1.976, -2.11), (0.7724, 1.952, -1.847), (0.7706, 2.465, -1.843), (-0.7655, 1.953, -1.837), (-0.6809, 1.977, -2.104), (-0.6799, 2.433, -2.101), (-0.7636, 2.463, -1.833), (2.317, 1.992, 0.5811), (2.315, 2.413, 0.5805), (2.065, 2.434, 0.6382), (2.068, 1.976, 0.6392), (2.319, 1.992, -0.6802), (2.317, 2.413, -0.6796), (2.067, 2.434, -0.7364), (2.07, 1.976, -0.7373), (-1.853, 0.7062, -0.1403), (-1.853, 1.121, -0.1403), (-1.853, 1.121, 0.05183), (-1.853, 0.7062, 0.05183), (-1.853, 0.2912, 0.05183), (-1.853, 0.2912, -0.1403), (-1.853, -0.1238, -0.1403), (-1.853, -0.1238, 0.05183), (-1.853, -0.5388, 0.05183), (-1.853, -0.5388, -0.1403), (1.853, 0.7062, 0.05183), (1.853, 1.121, 0.05183), (1.853, 1.121, -0.1403), (1.853, 0.7062, -0.1403), (1.853, 0.2912, 0.05183), (1.853, 0.2912, -0.1403), (1.853, -0.1238, 0.05183), (1.853, -0.1238, -0.1403), (1.853, -0.5388, 0.05183), (1.853, -0.5388, -0.1403)], [], [(0, 1, 2, 3), (4, 7, 6, 5), (0, 4, 5, 1), (2, 6, 7, 3), (4, 0, 3, 7), (6, 2, 8, 9), (1, 5, 10, 11), (5, 6, 9, 10), (2, 1, 11, 8), (8, 11, 12, 13), (10, 9, 14, 15), (15, 14, 16, 18), (13, 12, 19, 17), (17, 19, 20, 21), (18, 16, 23, 22), (22, 23, 25, 27), (21, 20, 26, 24), (24, 26, 28, 29), (27, 25, 30, 31), (26, 27, 31, 28), (25, 24, 29, 30), (35, 33, 32, 34), (32, 30, 36, 37), (33, 32, 37, 38), (29, 33, 38, 39), (30, 29, 39, 36), (36, 39, 41, 40), (39, 38, 42, 41), (38, 37, 43, 42), (37, 36, 40, 43), (43, 40, 45, 44), (42, 43, 44, 46), (41, 42, 46, 47), (40, 41, 47, 45), (45, 47, 49, 48), (47, 46, 50, 49), (46, 44, 51, 50), (44, 45, 48, 51), (51, 48, 53, 52), (50, 51, 52, 54), (49, 50, 54, 55), (48, 49, 55, 53), (53, 55, 56, 57), (54, 52, 59, 58), (57, 56, 58, 59), (35, 28, 60, 61), (34, 35, 61, 62), (31, 34, 62, 63), (28, 31, 63, 60), (60, 63, 64, 65), (63, 62, 66, 64), (62, 61, 67, 66), (61, 60, 65, 67), (67, 65, 68, 69), (66, 67, 69, 70), (64, 66, 70, 71), (65, 64, 71, 68), (68, 71, 73, 72), (71, 70, 74, 73), (70, 69, 75, 74), (69, 68, 72, 75), (74, 75, 76, 78), (72, 73, 79, 77), (77, 79, 78, 76), (32, 34, 81, 80), (34, 31, 82, 81), (30, 32, 80, 83), (31, 30, 83, 82), (82, 83, 85, 84), (83, 80, 86, 85), (81, 82, 84, 87), (80, 81, 87, 86), (86, 87, 89, 88), (87, 84, 90, 89), (85, 86, 88, 91), (84, 85, 91, 90), (90, 91, 92, 93), (88, 89, 95, 94), (93, 92, 94, 95), (35, 33, 96, 97), (28, 35, 97, 98), (33, 29, 99, 96), (29, 28, 98, 99), (99, 98, 100, 101), (96, 99, 101, 102), (98, 97, 103, 100), (97, 96, 102, 103), (103, 102, 105, 104), (100, 103, 104, 106), (102, 101, 107, 105), (101, 100, 106, 107), (107, 106, 109, 108), (105, 107, 108, 110), (106, 104, 111, 109), (104, 105, 110, 111), (111, 110, 112, 113), (108, 109, 114, 115), (115, 114, 113, 112), (95, 89, 116, 117), (93, 95, 117, 118), (90, 93, 118, 119), (89, 90, 119, 116), (116, 119, 118, 117), (94, 92, 120, 121), (88, 94, 121, 122), (92, 91, 123, 120), (91, 88, 122, 123), (123, 122, 121, 120), (79, 73, 124, 125), (78, 79, 125, 126), (74, 78, 126, 127), (73, 74, 127, 124), (124, 127, 126, 125), (76, 75, 128, 129), (77, 76, 129, 130), (72, 77, 130, 131), (75, 72, 131, 128), (128, 131, 130, 129), (115, 112, 132, 133), (108, 115, 133, 134), (112, 110, 135, 132), (110, 108, 134, 135), (135, 134, 133, 132), (114, 109, 136, 137), (113, 114, 137, 138), (111, 113, 138, 139), (109, 111, 139, 136), (136, 139, 138, 137), (57, 59, 141, 140), (59, 52, 142, 141), (53, 57, 140, 143), (52, 53, 143, 142), (142, 143, 140, 141), (58, 56, 144, 145), (54, 58, 145, 146), (56, 55, 147, 144), (55, 54, 146, 147), (147, 146, 145, 144), (26, 20, 148, 149), (27, 26, 149, 150), (22, 27, 150, 151), (18, 22, 151, 152), (20, 19, 153, 148), (19, 12, 154, 153), (15, 18, 152, 155), (10, 15, 155, 156), (12, 11, 157, 154), (11, 10, 156, 157), (148, 151, 150, 149), (153, 152, 151, 148), (154, 155, 152, 153), (157, 156, 155, 154), (25, 23, 158, 159), (24, 25, 159, 160), (21, 24, 160, 161), (23, 16, 162, 158), (17, 21, 161, 163), (16, 14, 164, 162), (13, 17, 163, 165), (14, 9, 166, 164), (8, 13, 165, 167), (9, 8, 167, 166), (158, 161, 160, 159), (162, 163, 161, 158), (164, 165, 163, 162), (166, 167, 165, 164)])
me_cube_007.polygons.foreach_set('material_index', [0, 0, 0, 0, 0, 0, 0, 0, 0, 0, 0, 0, 0, 0, 0, 0, 0, 0, 8, 8, 8, 8, 8, 8, 8, 8, 10, 0, 10, 0, 2, 8, 2, 8, 8, 2, 8, 2, 0, 8, 2, 8, 1, 1, 2, 8, 8, 8, 8, 8, 2, 8, 2, 2, 8, 2, 8, 8, 2, 8, 2, 1, 1, 2, 8, 2, 2, 8, 8, 2, 2, 8, 8, 2, 2, 8, 1, 1, 2, 10, 2, 0, 0, 8, 2, 2, 8, 8, 2, 2, 8, 8, 2, 2, 8, 1, 1, 2, 1, 2, 1, 2, 1, 2, 1, 1, 2, 1, 1, 2, 1, 2, 1, 1, 2, 1, 2, 1, 2, 1, 1, 2, 1, 1, 2, 1, 2, 1, 2, 1, 1, 2, 1, 2, 1, 1, 2, 1, 7, 8, 7, 7, 7, 7, 7, 7, 7, 8, 8, 8, 8, 8, 7, 8, 7, 7, 7, 7, 7, 7, 7, 8, 8, 8, 8, 8])
_uv = me_cube_007.uv_layers.new(name='UVTex')
_uv.uv.foreach_set('vector', [0.3528, 0.07269, 0.3129, 0.108, 0.2785, 0.06678, 0.3185, 0.03147, 0.0002589, 0.458, 0.03462, 0.4168, 0.07458, 0.4521, 0.04022, 0.4933, 0.8341, 0.8544, 0.8868, 0.8542, 0.887, 0.9083, 0.8343, 0.9085, 0.5747, 0.9332, 0.6275, 0.9333, 0.6273, 0.9875, 0.5746, 0.9873, 0.6996, 0.2335, 0.6468, 0.2333, 0.647, 0.179, 0.6997, 0.1791, 0.6275, 0.9333, 0.5747, 0.9332, 0.5814, 0.8532, 0.6213, 0.8533, 0.8343, 0.9085, 0.887, 0.9083, 0.8808, 0.9883, 0.8409, 0.9884, 0.04022, 0.4933, 0.07458, 0.4521, 0.1295, 0.5094, 0.1035, 0.5406, 0.2785, 0.06678, 0.3129, 0.108, 0.2495, 0.1553, 0.2236, 0.1241, 0.2236, 0.1241, 0.2495, 0.1553, 0.2193, 0.182, 0.1933, 0.1508, 0.1035, 0.5406, 0.1295, 0.5094, 0.1598, 0.5361, 0.1338, 0.5673, 0.1338, 0.5673, 0.1598, 0.5361, 0.19, 0.5629, 0.164, 0.594, 0.1933, 0.1508, 0.2193, 0.182, 0.1891, 0.2087, 0.1631, 0.1775, 0.1631, 0.1775, 0.1891, 0.2087, 0.1588, 0.2354, 0.1328, 0.2042, 0.164, 0.594, 0.19, 0.5629, 0.2202, 0.5896, 0.1942, 0.6208, 0.2115, 0.04837, 0.2117, 0.007281, 0.2202, 0.0, 0.2198, 0.05764, 0.007865, 0.007338, 0.007988, 0.04843, 0.0003438, 0.05776, 0.0, 0.0, 0.9286, 0.4327, 0.9284, 0.4905, 0.8509, 0.5403, 0.8492, 0.3879, 0.8887, 0.3372, 0.8884, 0.2796, 0.9689, 0.2359, 0.9674, 0.3854, 0.9246, 0.5908, 0.9246, 0.6484, 0.8449, 0.6984, 0.845, 0.5434, 0.9143, 0.7486, 0.9141, 0.8066, 0.8341, 0.8542, 0.8342, 0.6984, 0.7844, 0.1454, 0.6468, 0.1446, 0.6483, 0.0003621, 0.7837, 0.0, 0.7036, 0.9971, 0.7038, 0.8497, 0.7631, 0.8739, 0.7637, 0.9623, 0.643, 0.9975, 0.6427, 0.8532, 0.7036, 0.8821, 0.7036, 0.9701, 0.8341, 0.8497, 0.834, 1.0, 0.7747, 0.9639, 0.7755, 0.8751, 0.8923, 0.1558, 0.8924, 0.0, 0.9503, 0.0321, 0.9505, 0.1218, 0.0, 0.0, 0.0, 0.0, 0.0, 0.0, 0.0, 0.0, 0.0, 0.0, 0.0, 0.0, 0.0, 0.0, 0.0, 0.0, 0.0, 0.0, 0.0, 0.0, 0.0, 0.0, 0.0, 0.0, 0.0, 0.0, 0.0, 0.0, 0.0, 0.0, 0.0, 0.0, 0.3394, 0.907, 0.3363, 0.9954, 0.3083, 0.9851, 0.3098, 0.9207, 0.2045, 0.7952, 0.2053, 0.8832, 0.1759, 0.8712, 0.1755, 0.8068, 0.1311, 0.9956, 0.1277, 0.9068, 0.1569, 0.9205, 0.1587, 0.985, 0.3394, 0.7936, 0.3385, 0.8832, 0.3108, 0.8711, 0.3112, 0.8062, 0.3112, 0.8062, 0.3108, 0.8711, 0.287, 0.8654, 0.2873, 0.8122, 0.1587, 0.985, 0.1569, 0.9205, 0.1813, 0.9269, 0.1825, 0.9799, 0.1755, 0.8068, 0.1759, 0.8712, 0.1515, 0.8654, 0.1512, 0.8124, 0.3098, 0.9207, 0.3083, 0.9851, 0.2844, 0.9801, 0.2854, 0.9272, 0.2854, 0.9272, 0.2844, 0.9801, 0.2615, 0.9772, 0.2622, 0.9308, 0.1512, 0.8124, 0.1515, 0.8654, 0.1284, 0.8621, 0.1282, 0.8156, 0.1825, 0.9799, 0.1813, 0.9269, 0.2044, 0.9305, 0.2053, 0.9769, 0.2873, 0.8122, 0.287, 0.8654, 0.2642, 0.8621, 0.2644, 0.8155, 0.2644, 0.8155, 0.2642, 0.8621, 0.2417, 0.8599, 0.2418, 0.8177, 0.1282, 0.8156, 0.1284, 0.8621, 0.1058, 0.8599, 0.1056, 0.8177, 0.9507, 0.1145, 0.9506, 0.07228, 0.9915, 0.07217, 0.9916, 0.1144, 0.7158, 0.6984, 0.7201, 0.5485, 0.7712, 0.577, 0.7697, 0.6624, 0.7158, 0.6984, 0.5746, 0.6968, 0.6036, 0.6411, 0.6859, 0.6419, 0.5702, 0.7707, 0.5746, 0.9182, 0.52, 0.8833, 0.5182, 0.7982, 0.7214, 0.3854, 0.7233, 0.5403, 0.6713, 0.5054, 0.6705, 0.4192, 0.6705, 0.4192, 0.6713, 0.5054, 0.644, 0.4938, 0.6435, 0.4304, 0.5182, 0.7982, 0.52, 0.8833, 0.4916, 0.8703, 0.4909, 0.8074, 0.6859, 0.6419, 0.6036, 0.6411, 0.6139, 0.612, 0.6751, 0.6125, 0.7697, 0.6624, 0.7712, 0.577, 0.7983, 0.5862, 0.7978, 0.6493, 0.7978, 0.6493, 0.7983, 0.5862, 0.822, 0.5905, 0.8219, 0.6428, 0.6751, 0.6125, 0.6139, 0.612, 0.6191, 0.5872, 0.6698, 0.5875, 0.4909, 0.8074, 0.4916, 0.8703, 0.4674, 0.8639, 0.4671, 0.8117, 0.6435, 0.4304, 0.644, 0.4938, 0.6202, 0.4882, 0.6199, 0.4358, 0.6199, 0.4358, 0.6202, 0.4882, 0.5973, 0.485, 0.5971, 0.4389, 0.4671, 0.8117, 0.4674, 0.8639, 0.4444, 0.8601, 0.4442, 0.8142, 0.6698, 0.5875, 0.6191, 0.5872, 0.6221, 0.5636, 0.6667, 0.5638, 0.8219, 0.6428, 0.822, 0.5905, 0.8449, 0.593, 0.8448, 0.6389, 0.6667, 0.5638, 0.6221, 0.5636, 0.6241, 0.5403, 0.6648, 0.5405, 0.5971, 0.4389, 0.5973, 0.485, 0.5748, 0.4829, 0.5746, 0.441, 0.9593, 0.9371, 0.9595, 0.8952, 1.0, 0.8954, 0.9999, 0.9372, 0.7037, 0.8417, 0.7036, 0.7023, 0.7569, 0.7298, 0.759, 0.8156, 0.3395, 0.9179, 0.3394, 0.7707, 0.3908, 0.7957, 0.3915, 0.8813, 0.0, 0.9179, 8.097e-05, 0.7707, 0.05417, 0.8068, 0.05303, 0.8935, 0.7233, 0.5403, 0.724, 0.3909, 0.7759, 0.421, 0.774, 0.5083, 0.774, 0.5083, 0.7759, 0.421, 0.8028, 0.4319, 0.8019, 0.4957, 0.05303, 0.8935, 0.05417, 0.8068, 0.08182, 0.8215, 0.08031, 0.8851, 0.3915, 0.8813, 0.3908, 0.7957, 0.4189, 0.8037, 0.4201, 0.8669, 0.759, 0.8156, 0.7569, 0.7298, 0.7861, 0.7417, 0.7871, 0.8051, 0.7871, 0.8051, 0.7861, 0.7417, 0.8105, 0.7475, 0.8111, 0.8, 0.4201, 0.8669, 0.4189, 0.8037, 0.443, 0.8071, 0.4442, 0.8594, 0.08031, 0.8851, 0.08182, 0.8215, 0.1056, 0.8291, 0.1041, 0.8815, 0.8019, 0.4957, 0.8028, 0.4319, 0.8264, 0.4371, 0.8259, 0.4897, 0.8259, 0.4897, 0.8264, 0.4371, 0.8492, 0.4401, 0.8488, 0.4863, 0.8111, 0.8, 0.8105, 0.7475, 0.8336, 0.7508, 0.8341, 0.7969, 0.9246, 0.6539, 0.9246, 0.6077, 0.9694, 0.6078, 0.9693, 0.6539, 0.0, 0.0, 0.0, 0.0, 0.0, 0.0, 0.0, 0.0, 0.0, 0.0, 0.0, 0.0, 0.0, 0.0, 0.0, 0.0, 0.0, 0.0, 0.0, 0.0, 0.0, 0.0, 0.0, 0.0, 0.0, 0.0, 0.0, 0.0, 0.0, 0.0, 0.0, 0.0, 0.7025, 0.7008, 0.7036, 0.8532, 0.6502, 0.8203, 0.6482, 0.7319, 0.8884, 0.2353, 0.8882, 0.3854, 0.8328, 0.36, 0.8319, 0.2721, 0.8922, 0.0, 0.8923, 0.1495, 0.8376, 0.1123, 0.8381, 0.02563, 0.7801, 0.2362, 0.78, 0.3779, 0.7224, 0.3514, 0.7242, 0.2645, 0.7242, 0.2645, 0.7224, 0.3514, 0.6939, 0.3407, 0.6948, 0.2768, 0.8381, 0.02563, 0.8376, 0.1123, 0.8086, 0.09768, 0.8096, 0.03395, 0.8319, 0.2721, 0.8328, 0.36, 0.8053, 0.3512, 0.8039, 0.2872, 0.6482, 0.7319, 0.6502, 0.8203, 0.622, 0.8074, 0.621, 0.7431, 0.621, 0.7431, 0.622, 0.8074, 0.5979, 0.8013, 0.5974, 0.7484, 0.8039, 0.2872, 0.8053, 0.3512, 0.7814, 0.3475, 0.7801, 0.2948, 0.8096, 0.03395, 0.8086, 0.09768, 0.7844, 0.09017, 0.7854, 0.0376, 0.6948, 0.2768, 0.6939, 0.3407, 0.6698, 0.3355, 0.6703, 0.2827, 0.6703, 0.2827, 0.6698, 0.3355, 0.6468, 0.3325, 0.6472, 0.2862, 0.5974, 0.7484, 0.5979, 0.8013, 0.575, 0.7978, 0.5746, 0.7514, 0.9592, 0.8991, 0.9592, 0.9455, 0.9143, 0.9454, 0.9143, 0.8992, 0.8336, 0.7508, 0.8105, 0.7475, 0.8029, 0.6984, 0.8286, 0.7064, 0.9246, 0.6539, 0.9693, 0.6539, 0.9684, 0.6983, 0.9248, 0.6984, 0.8259, 0.4897, 0.8488, 0.4863, 0.8439, 0.5308, 0.8183, 0.5389, 0.5194, 0.3371, 0.5193, 0.2846, 0.5672, 0.2858, 0.5672, 0.3361, 0.4551, 0.3243, 0.4556, 0.2741, 0.4812, 0.2758, 0.4807, 0.3207, 0.9694, 0.6078, 0.9246, 0.6077, 0.9248, 0.5629, 0.9686, 0.5631, 0.8111, 0.8, 0.8341, 0.7969, 0.83, 0.8416, 0.8047, 0.8497, 0.8492, 0.4401, 0.8264, 0.4371, 0.8197, 0.3873, 0.8449, 0.3953, 0.5727, 0.3854, 0.5726, 0.4379, 0.5244, 0.4371, 0.5243, 0.3865, 0.4509, 0.05046, 0.4504, 0.0, 0.4757, 0.003561, 0.4761, 0.04861, 0.5748, 0.4829, 0.5973, 0.485, 0.602, 0.5294, 0.5781, 0.5239, 1.0, 0.8954, 0.9595, 0.8952, 0.9596, 0.8542, 0.9995, 0.8544, 0.6667, 0.5638, 0.6648, 0.5405, 0.7045, 0.5439, 0.7098, 0.5686, 0.4765, 0.04588, 0.4766, 0.0, 0.5197, 0.0003609, 0.5196, 0.0452, 0.446, 0.0, 0.4461, 0.04487, 0.4221, 0.04241, 0.4221, 0.001186, 0.6241, 0.5403, 0.6221, 0.5636, 0.5789, 0.568, 0.5842, 0.5434, 0.9593, 0.9371, 0.9999, 0.9372, 0.9992, 0.9783, 0.9592, 0.9782, 0.5971, 0.4389, 0.5746, 0.441, 0.5776, 0.3999, 0.6014, 0.3944, 0.5205, 0.3854, 0.5206, 0.4313, 0.4774, 0.4306, 0.4773, 0.3857, 0.2804, 0.04492, 0.2804, 0.0, 0.3043, 0.001138, 0.3043, 0.04239, 0.9592, 0.8991, 0.9143, 0.8992, 0.9151, 0.8543, 0.959, 0.8542, 0.5974, 0.7484, 0.5746, 0.7514, 0.5789, 0.7065, 0.6042, 0.6984, 0.6468, 0.3325, 0.6698, 0.3355, 0.6765, 0.3854, 0.6511, 0.3773, 0.5261, 0.7245, 0.526, 0.6717, 0.5746, 0.6729, 0.5745, 0.7237, 0.1765, 0.3854, 0.1759, 0.4361, 0.1506, 0.4342, 0.151, 0.389, 0.575, 0.7978, 0.5979, 0.8013, 0.6056, 0.8507, 0.5799, 0.8424, 0.9143, 0.9454, 0.9592, 0.9455, 0.959, 0.9901, 0.9152, 0.99, 0.6703, 0.2827, 0.6472, 0.2862, 0.6521, 0.2417, 0.6779, 0.2335, 0.569, 0.0, 0.5689, 0.05271, 0.521, 0.05173, 0.521, 0.001227, 0.33, 0.3854, 0.3306, 0.4357, 0.3048, 0.4321, 0.3044, 0.3871, 0.9507, 0.1145, 0.9916, 0.1144, 0.9911, 0.1556, 0.9509, 0.1558, 0.1058, 0.8599, 0.1284, 0.8621, 0.1333, 0.9068, 0.1092, 0.9012, 0.2644, 0.8155, 0.2418, 0.8177, 0.2453, 0.7764, 0.2693, 0.7707, 0.2401, 0.6878, 0.24, 0.6415, 0.2836, 0.6422, 0.2836, 0.6875, 0.141, 0.2964, 0.141, 0.2511, 0.165, 0.2523, 0.165, 0.2938, 0.9915, 0.07217, 0.9506, 0.07228, 0.9505, 0.03092, 0.9908, 0.03084, 0.1282, 0.8156, 0.1056, 0.8177, 0.1087, 0.7764, 0.1327, 0.7707, 0.2417, 0.8599, 0.2642, 0.8621, 0.2687, 0.907, 0.2447, 0.9013, 0.5246, 0.6416, 0.5245, 0.6879, 0.481, 0.6876, 0.481, 0.6423, 0.02399, 0.2513, 0.02402, 0.2967, 0.0, 0.2941, 3.031e-05, 0.2525, 0.165, 0.2422, 0.1588, 0.2354, 0.2623, 0.3587, 0.2321, 0.3854, 0.6468, 0.1535, 0.5909, 0.1536, 0.6092, 5.84e-05, 0.6277, 0.0, 0.1942, 0.6208, 0.1884, 0.6277, 0.1209, 0.7707, 0.09071, 0.744, 0.164, 0.594, 0.1942, 0.6208, 0.09071, 0.744, 0.06047, 0.7173, 0.1588, 0.2354, 0.1891, 0.2087, 0.2926, 0.3319, 0.2623, 0.3587, 0.1891, 0.2087, 0.2193, 0.182, 0.3228, 0.3052, 0.2926, 0.3319, 0.1338, 0.5673, 0.164, 0.594, 0.06047, 0.7173, 0.03024, 0.6905, 0.1035, 0.5406, 0.1338, 0.5673, 0.03024, 0.6905, 0.0, 0.6638, 0.2193, 0.182, 0.2495, 0.1553, 0.3531, 0.2785, 0.3228, 0.3052, 0.9286, 0.3879, 0.9685, 0.388, 0.9576, 0.5509, 0.9391, 0.5509, 0.9689, 0.51, 0.9874, 0.5099, 0.9875, 0.5509, 0.969, 0.5509, 0.9688, 0.469, 0.9872, 0.469, 0.9874, 0.5099, 0.9689, 0.51, 0.9686, 0.4281, 0.9871, 0.428, 0.9872, 0.469, 0.9688, 0.469, 0.9685, 0.3871, 0.987, 0.387, 0.9871, 0.428, 0.9686, 0.4281, 0.2241, 0.5834, 0.2202, 0.5896, 0.3229, 0.4655, 0.3531, 0.4923, 0.9143, 0.6984, 0.9705, 0.6985, 0.9512, 0.8542, 0.9327, 0.8541, 0.1328, 0.2042, 0.1292, 0.1978, 0.0, 0.1069, 0.03024, 0.08016, 0.2202, 0.5896, 0.19, 0.5629, 0.2926, 0.4388, 0.3229, 0.4655, 0.1631, 0.1775, 0.1328, 0.2042, 0.03024, 0.08016, 0.06049, 0.05344, 0.19, 0.5629, 0.1598, 0.5361, 0.2624, 0.4121, 0.2926, 0.4388, 0.1933, 0.1508, 0.1631, 0.1775, 0.06049, 0.05344, 0.09073, 0.02672, 0.1598, 0.5361, 0.1295, 0.5094, 0.2321, 0.3854, 0.2624, 0.4121, 0.2236, 0.1241, 0.1933, 0.1508, 0.09073, 0.02672, 0.121, 0.0, 0.4846, 0.5483, 0.4447, 0.5484, 0.4553, 0.3854, 0.4737, 0.3854, 0.2241, 0.8117, 0.2057, 0.8117, 0.2058, 0.7707, 0.2242, 0.7708, 0.224, 0.8527, 0.2055, 0.8527, 0.2057, 0.8117, 0.2241, 0.8117, 0.2239, 0.8937, 0.2054, 0.8936, 0.2055, 0.8527, 0.224, 0.8527, 0.2238, 0.9347, 0.2053, 0.9346, 0.2054, 0.8936, 0.2239, 0.8937])
me_cube_007.materials.append(mat_gold_002)
me_cube_007.materials.append(mat_cockpit)
me_cube_007.materials.append(mat_gold_002)
me_cube_007.materials.append(mat_gold)
me_cube_007.materials.append(mat_gold2_1)
me_cube_007.materials.append(mat_gun_barrel_iron)
me_cube_007.materials.append(mat_gold001_2)
me_cube_007.materials.append(mat_material_001)
me_cube_007.materials.append(mat_gold001)
me_cube_007.materials.append(mat_material_005)
me_cube_007.materials.append(mat_gold_dock)
me_cube_007.materials.append(mat_iceblue)
me_cube_007.materials.append(mat_1_0_mat)
me_cube_007.materials.append(mat_klavierlack)
me_cube_007.use_remesh_preserve_volume = False
me_cube_007.use_remesh_preserve_attributes = False
me_cube_007.use_mirror_vertex_groups = False
me_cube_007.update()
me_cube_006 = bpy.data.meshes.new('Cube.006')
me_cube_006.from_pydata([(10.52, 45.16, 16.43), (10.73, 44.84, 16.22), (10.1, 44.87, 16.29), (10.22, 45.15, 16.43), (10.52, 45.14, 16.73), (10.64, 44.85, 16.84), (10.1, 44.84, 16.84), (10.22, 45.14, 16.73), (10.17, 44.08, 16.74), (10.62, 44.09, 16.74), (10.18, 44.1, 16.29), (10.6, 43.97, 16.31), (10.81, 40.79, 16.0), (10.03, 40.57, 15.94), (10.84, 40.54, 16.77), (10.02, 40.53, 16.76), (9.823, 39.22, 16.9), (11.03, 39.23, 16.92), (9.839, 39.27, 15.69), (11.05, 39.28, 15.71), (11.06, 38.68, 15.68), (9.845, 38.67, 15.66), (11.04, 38.62, 16.89), (9.829, 38.61, 16.87), (10.2, 44.65, 16.73), (10.57, 44.65, 16.74), (10.2, 44.66, 16.36), (10.58, 44.67, 16.36), (12.87, 44.67, 16.36), (12.5, 44.66, 16.36), (12.87, 44.65, 16.74), (12.49, 44.65, 16.73), (12.13, 38.61, 16.87), (13.34, 38.62, 16.89), (12.14, 38.67, 15.66), (13.35, 38.68, 15.68), (13.35, 39.28, 15.71), (12.14, 39.27, 15.69), (13.33, 39.23, 16.92), (12.12, 39.22, 16.9), (12.31, 40.53, 16.76), (13.13, 40.54, 16.77), (12.33, 40.57, 15.94), (13.11, 40.79, 16.0), (12.9, 43.97, 16.31), (12.47, 44.1, 16.29), (12.91, 44.09, 16.74), (12.47, 44.08, 16.74), (12.52, 45.14, 16.73), (12.39, 44.84, 16.84), (12.94, 44.85, 16.84), (12.82, 45.14, 16.73), (12.52, 45.15, 16.43), (12.4, 44.87, 16.29), (13.03, 44.84, 16.22), (12.82, 45.16, 16.43)], [], [(0, 1, 2, 3), (4, 7, 6, 5), (0, 4, 5, 1), (2, 6, 7, 3), (6, 2, 10, 8), (1, 5, 9, 11), (5, 6, 8, 9), (2, 1, 11, 10), (10, 11, 12, 13), (9, 8, 15, 14), (11, 9, 14, 12), (8, 10, 13, 15), (15, 13, 18, 16), (12, 14, 17, 19), (14, 15, 16, 17), (13, 12, 19, 18), (18, 19, 20, 21), (17, 16, 23, 22), (19, 17, 22, 20), (16, 18, 21, 23), (20, 22, 23, 21), (3, 7, 24, 26), (4, 0, 27, 25), (7, 4, 25, 24), (0, 3, 26, 27), (25, 27, 26, 24), (30, 28, 29, 31), (55, 52, 29, 28), (48, 51, 30, 31), (51, 55, 28, 30), (52, 48, 31, 29), (35, 33, 32, 34), (39, 37, 34, 32), (36, 38, 33, 35), (38, 39, 32, 33), (37, 36, 35, 34), (42, 43, 36, 37), (41, 40, 39, 38), (43, 41, 38, 36), (40, 42, 37, 39), (47, 45, 42, 40), (44, 46, 41, 43), (46, 47, 40, 41), (45, 44, 43, 42), (53, 54, 44, 45), (50, 49, 47, 46), (54, 50, 46, 44), (49, 53, 45, 47), (53, 49, 48, 52), (55, 51, 50, 54), (51, 48, 49, 50), (55, 54, 53, 52)])
me_cube_006.polygons.foreach_set('material_index', [6, 6, 6, 6, 7, 7, 7, 7, 7, 7, 7, 7, 8, 8, 8, 8, 8, 8, 8, 8, 8, 9, 9, 9, 9, 7, 9, 9, 9, 9, 9, 8, 8, 8, 8, 8, 8, 8, 8, 8, 7, 7, 7, 7, 7, 7, 7, 7, 6, 6, 6, 6])
me_cube_006.materials.append(mat_gold_002)
me_cube_006.materials.append(mat_gold_002)
me_cube_006.materials.append(mat_gun_barrel_iron_002)
me_cube_006.materials.append(mat_gold_001)
me_cube_006.materials.append(mat_gold001)
me_cube_006.materials.append(mat_gun_barrel_iron_004)
me_cube_006.materials.append(mat_gun_barrel_iron_001)
me_cube_006.materials.append(mat_gold)
me_cube_006.materials.append(mat_brushed_metal)
me_cube_006.materials.append(mat_brushed_metal)
me_cube_006.use_remesh_preserve_volume = False
me_cube_006.use_remesh_preserve_attributes = False
me_cube_006.use_mirror_vertex_groups = False
me_cube_006.update()
me_sphere = bpy.data.meshes.new('Sphere')
me_sphere.from_pydata([(0.004076, -6.534, -1.131), (0.6911, -7.033, -0.6064), (-0.2583, -7.341, -0.6064), (-0.8452, -6.534, -0.6064), (0.2665, -7.341, 0.2428), (-0.683, -7.033, 0.2428), (0.8533, -6.534, 0.2428), (0.004076, -6.534, 0.7677), (0.4079, -6.827, -0.9895), (-0.1502, -7.008, -0.9895), (0.2537, -7.302, -0.681), (0.8117, -6.534, -0.681), (-0.4951, -6.534, -0.9895), (-0.6493, -7.008, -0.681), (0.9071, -6.827, -0.1818), (0.5622, -7.302, -0.1818), (0.004076, -7.483, -0.1818), (-0.554, -7.302, -0.1818), (-0.8989, -6.827, -0.1818), (0.6575, -7.008, 0.3173), (-0.2455, -7.302, 0.3173), (-0.8036, -6.534, 0.3173), (0.5032, -6.534, 0.6258), (0.1583, -7.008, 0.6259), (-0.3998, -6.827, 0.6259)], [], [(10, 8, 1), (8, 10, 9), (2, 9, 10), (9, 0, 8), (11, 1, 8), (13, 9, 2), (9, 13, 12), (3, 12, 13), (12, 0, 9), (14, 1, 11), (16, 2, 10), (10, 15, 16), (4, 16, 15), (15, 10, 1), (18, 3, 13), (13, 17, 18), (5, 18, 17), (17, 13, 2), (19, 14, 6), (14, 19, 15), (4, 15, 19), (15, 1, 14), (20, 16, 4), (16, 20, 17), (5, 17, 20), (17, 2, 16), (21, 18, 5), (23, 4, 19), (19, 22, 23), (7, 23, 22), (22, 19, 6), (24, 5, 20), (20, 23, 24), (7, 24, 23), (23, 20, 4), (24, 21, 5)])
me_sphere.materials.append(mat_iceblue)
me_sphere.use_remesh_preserve_volume = False
me_sphere.use_remesh_preserve_attributes = False
me_sphere.use_mirror_vertex_groups = False
me_sphere.update()
me_cube_005 = bpy.data.meshes.new('Cube.005')
me_cube_005.from_pydata([(0.8851, -6.32, -1.053), (-0.9076, -6.32, -1.053), (0.8851, -6.32, 0.7393), (-0.9076, -6.32, 0.7393), (0.8624, -7.717, -1.031), (-0.01125, -6.147, -1.286), (-0.8849, -7.717, -1.031), (0.8624, -7.717, 0.7167), (-0.8849, -7.717, 0.7167), (-0.01125, -6.147, 0.9715), (1.117, -6.147, -0.157), (-1.14, -6.147, -0.157), (-0.01125, -7.891, -1.239), (-0.01125, -7.891, 0.9249), (1.071, -7.891, -0.157), (-1.093, -7.891, -0.157), (-0.01125, -5.617, -0.157), (-0.01125, -6.388, -0.157), (-0.701, -7.837, -0.157), (0.6785, -7.837, -0.157), (-0.01125, -7.837, 0.5327), (-0.01125, -7.837, -0.8468), (-0.7307, -6.726, -0.157), (0.7082, -6.726, -0.157), (-0.01125, -6.726, 0.5624), (-0.5682, -7.726, 0.3999), (0.5457, -7.726, 0.3999), (-0.5682, -7.726, -0.714), (-0.01125, -6.726, -0.8764), (0.5457, -7.726, -0.714), (-0.5827, -6.836, 0.4144), (0.5602, -6.836, 0.4144), (-0.5827, -6.836, -0.7285), (0.5602, -6.836, -0.7285)], [], [(0, 4, 12, 5), (5, 12, 6, 1), (9, 3, 8, 13), (2, 9, 13, 7), (10, 2, 7, 14), (0, 10, 14, 4), (15, 8, 3, 11), (6, 15, 11, 1), (10, 0, 5, 16), (2, 10, 16, 9), (16, 5, 1, 11), (9, 16, 11, 3), (24, 17, 22, 30), (17, 28, 32, 22), (31, 23, 17, 24), (23, 33, 28, 17), (27, 18, 22, 32), (18, 25, 30, 22), (33, 23, 19, 29), (23, 31, 26, 19), (31, 24, 20, 26), (24, 30, 25, 20), (28, 21, 27, 32), (33, 29, 21, 28)])
me_cube_005.materials.append(mat_brushed_metal)
me_cube_005.materials.append(mat_gun_barrel_iron_001)
me_cube_005.materials.append(mat_gun_barrel_iron)
me_cube_005.materials.append(mat_brushed_metal_002)
me_cube_005.use_remesh_preserve_volume = False
me_cube_005.use_remesh_preserve_attributes = False
me_cube_005.use_mirror_vertex_groups = False
me_cube_005.update()
me_cube_002 = bpy.data.meshes.new('Cube.002')
me_cube_002.from_pydata([(-0.701, -7.837, -0.157), (0.6785, -7.837, -0.157), (-0.01125, -7.837, 0.5327), (-0.01125, -7.837, -0.8468), (-0.5682, -7.726, 0.3999), (0.5457, -7.726, 0.3999), (-0.5682, -7.726, -0.714), (0.5457, -7.726, -0.714), (-0.01126, -12.17, -0.157), (-0.2871, -9.756, -0.157), (-0.01125, -9.756, -0.4329), (-0.01125, -9.756, 0.1189), (0.2115, -9.712, 0.06575), (0.2115, -9.712, -0.3798), (0.2646, -9.756, -0.157), (-0.234, -9.712, 0.06575), (-0.234, -9.712, -0.3798)], [], [(16, 8, 9), (9, 0, 6, 16), (15, 8, 9), (9, 0, 4, 15), (14, 8, 13), (1, 14, 13, 7), (14, 8, 12), (1, 14, 12, 5), (12, 8, 11), (5, 12, 11, 2), (15, 8, 11), (4, 15, 11, 2), (16, 8, 10), (6, 16, 10, 3), (13, 8, 10), (7, 13, 10, 3)])
me_cube_002.polygons.foreach_set('material_index', [4, 4, 4, 4, 4, 4, 4, 4, 4, 4, 4, 4, 4, 4, 4, 4])
me_cube_002.materials.append(mat_brushed_metal)
me_cube_002.materials.append(mat_gun_barrel_iron_001)
me_cube_002.materials.append(mat_gun_barrel_iron)
me_cube_002.materials.append(mat_brushed_metal_002)
me_cube_002.materials.append(mat_material_039)
me_cube_002.use_remesh_preserve_volume = False
me_cube_002.use_remesh_preserve_attributes = False
me_cube_002.use_mirror_vertex_groups = False
me_cube_002.update()
me_cube_001 = bpy.data.meshes.new('Cube.001')
me_cube_001.from_pydata([(-0.701, -7.837, -0.157), (0.6785, -7.837, -0.157), (-0.01125, -7.837, 0.5327), (-0.01125, -7.837, -0.8468), (-0.5682, -7.726, 0.3999), (0.5457, -7.726, 0.3999), (-0.5682, -7.726, -0.714), (0.5457, -7.726, -0.714)], [(0, 6), (0, 4), (1, 7), (1, 5), (2, 5), (2, 4), (3, 6), (3, 7)], [])
me_cube_001.materials.append(mat_brushed_metal)
me_cube_001.materials.append(mat_gun_barrel_iron_001)
me_cube_001.materials.append(mat_gun_barrel_iron)
me_cube_001.materials.append(mat_brushed_metal_002)
me_cube_001.materials.append(mat_material_039)
me_cube_001.use_remesh_preserve_volume = False
me_cube_001.use_remesh_preserve_attributes = False
me_cube_001.use_mirror_vertex_groups = False
me_cube_001.update()

# ---- objects
ob_cube_013 = bpy.data.objects.new('Cube.013', me_cube_016)
ob_sphere_004 = bpy.data.objects.new('Sphere.004', me_sphere_004)
ob_sphere_003 = bpy.data.objects.new('Sphere.003', me_sphere_003)
ob_cube_006 = bpy.data.objects.new('Cube.006', me_cube_015)
ob_cube_005 = bpy.data.objects.new('Cube.005', me_cube_014)
ob_sphere_002 = bpy.data.objects.new('Sphere.002', me_sphere_002)
ob_sphere_001 = bpy.data.objects.new('Sphere.001', me_sphere_001)
ob_cube = bpy.data.objects.new('Cube', me_cube_007)
ob_cube_007 = bpy.data.objects.new('Cube.007', me_cube_006)
ob_sphere = bpy.data.objects.new('Sphere', me_sphere)
ob_cube_004 = bpy.data.objects.new('Cube.004', me_cube_005)
ob_camera = bpy.data.objects.new('Camera', cam_camera_005)
ob_cube_002 = bpy.data.objects.new('Cube.002', me_cube_002)
ob_cube_001 = bpy.data.objects.new('Cube.001', me_cube_001)

# ---- transforms, parenting, visibility, modifiers, constraints
ob_cube_013.location = (-6.054e-10, 0.0, -3.492e-10)
ob_cube_013.rotation_euler = (-0.002378, 2.816, -3.13)
ob_cube_013.scale = (0.09771, 0.09771, 0.09771)
ob_cube_013.lock_rotations_4d = False
ob_cube_013.empty_display_type = 'ARROWS'
ob_cube_013.lineart.crease_threshold = 0.0
_m = ob_cube_013.modifiers.new('Subsurf', 'SUBSURF')
_m.uv_smooth = 'PRESERVE_CORNERS'
_m.quality = 2
_m.show_only_control_edges = False
ob_sphere_004.location = (-1.036e-09, 0.0, 1.397e-10)
ob_sphere_004.rotation_euler = (-0.002378, 2.816, -3.13)
ob_sphere_004.scale = (0.748, 0.748, 0.748)
ob_sphere_004.lock_rotations_4d = False
ob_sphere_004.empty_display_type = 'ARROWS'
ob_sphere_004.lineart.crease_threshold = 0.0
_m = ob_sphere_004.modifiers.new('Subsurf', 'SUBSURF')
_m.uv_smooth = 'PRESERVE_CORNERS'
_m.quality = 2
_m.show_only_control_edges = False
ob_sphere_003.location = (1.164e-10, 0.0, 3.492e-10)
ob_sphere_003.rotation_euler = (-0.01225, -2.641, -3.129)
ob_sphere_003.scale = (0.748, 0.748, 0.748)
ob_sphere_003.lock_rotations_4d = False
ob_sphere_003.empty_display_type = 'ARROWS'
ob_sphere_003.lineart.crease_threshold = 0.0
_m = ob_sphere_003.modifiers.new('Subsurf', 'SUBSURF')
_m.uv_smooth = 'PRESERVE_CORNERS'
_m.quality = 2
_m.show_only_control_edges = False
ob_cube_006.location = (-3.492e-10, 0.0, 0.0)
ob_cube_006.rotation_euler = (-0.01225, -2.641, -3.129)
ob_cube_006.scale = (0.09771, 0.09771, 0.09771)
ob_cube_006.lock_rotations_4d = False
ob_cube_006.empty_display_type = 'ARROWS'
ob_cube_006.lineart.crease_threshold = 0.0
_m = ob_cube_006.modifiers.new('Subsurf', 'SUBSURF')
_m.uv_smooth = 'PRESERVE_CORNERS'
_m.quality = 2
_m.show_only_control_edges = False
ob_cube_005.location = (8.382e-10, 0.0, -2.328e-11)
ob_cube_005.rotation_euler = (-0.0003482, -0.4793, -3.154)
ob_cube_005.scale = (0.09771, 0.09771, 0.09771)
ob_cube_005.lock_rotations_4d = False
ob_cube_005.empty_display_type = 'ARROWS'
ob_cube_005.lineart.crease_threshold = 0.0
_m = ob_cube_005.modifiers.new('Subsurf', 'SUBSURF')
_m.uv_smooth = 'PRESERVE_CORNERS'
_m.quality = 2
_m.show_only_control_edges = False
ob_sphere_002.location = (-1.979e-10, -2.98e-08, -1.397e-10)
ob_sphere_002.rotation_euler = (-0.0003482, -0.4793, -3.154)
ob_sphere_002.scale = (0.748, 0.748, 0.748)
ob_sphere_002.lock_rotations_4d = False
ob_sphere_002.empty_display_type = 'ARROWS'
ob_sphere_002.lineart.crease_threshold = 0.0
_m = ob_sphere_002.modifiers.new('Subsurf', 'SUBSURF')
_m.uv_smooth = 'PRESERVE_CORNERS'
_m.quality = 2
_m.show_only_control_edges = False
ob_sphere_001.location = (1.221e-15, 0.0, 1.443e-15)
ob_sphere_001.rotation_euler = (-2.701e-09, 0.3848, -3.142)
ob_sphere_001.scale = (0.748, 0.748, 0.748)
ob_sphere_001.lock_rotations_4d = False
ob_sphere_001.empty_display_type = 'ARROWS'
ob_sphere_001.lineart.crease_threshold = 0.0
_m = ob_sphere_001.modifiers.new('Subsurf', 'SUBSURF')
_m.uv_smooth = 'PRESERVE_CORNERS'
_m.quality = 2
_m.show_only_control_edges = False
ob_cube.location = (0.0, 0.0, 0.0)
ob_cube.rotation_euler = (0.0, -0.0, -3.142)
ob_cube.scale = (1.575, 1.575, 1.575)
ob_cube.lock_rotations_4d = False
ob_cube.empty_display_type = 'ARROWS'
ob_cube.lineart.crease_threshold = 0.0
_m = ob_cube.modifiers.new('Subsurf', 'SUBSURF')
_m.uv_smooth = 'PRESERVE_CORNERS'
_m.quality = 2
_m.show_only_control_edges = False
ob_cube_007.location = (-4.441e-16, 0.0, -2.842e-15)
ob_cube_007.rotation_euler = (-2.701e-09, 0.3848, -3.142)
ob_cube_007.scale = (0.09771, 0.09771, 0.09771)
ob_cube_007.lock_rotations_4d = False
ob_cube_007.empty_display_type = 'ARROWS'
ob_cube_007.lineart.crease_threshold = 0.0
_m = ob_cube_007.modifiers.new('Subsurf', 'SUBSURF')
_m.uv_smooth = 'PRESERVE_CORNERS'
_m.quality = 2
_m.show_only_control_edges = False
ob_sphere.location = (0.0, 0.0, 0.0)
ob_sphere.rotation_euler = (0.0, -0.0, -3.142)
ob_sphere.scale = (0.4097, 0.4097, 0.4097)
ob_sphere.lock_rotations_4d = False
ob_sphere.empty_display_type = 'ARROWS'
ob_sphere.lineart.crease_threshold = 0.0
ob_cube_004.location = (0.0, 0.0, 0.0)
ob_cube_004.rotation_euler = (0.0, -0.0, -3.142)
ob_cube_004.scale = (0.4097, 0.4097, 0.4097)
ob_cube_004.lock_rotations_4d = False
ob_cube_004.empty_display_type = 'ARROWS'
ob_cube_004.lineart.crease_threshold = 0.0
_m = ob_cube_004.modifiers.new('Subsurf', 'SUBSURF')
_m.uv_smooth = 'PRESERVE_CORNERS'
_m.quality = 2
_m.show_only_control_edges = False
ob_camera.location = (-9.0, 0.0, 9.0)
ob_camera.rotation_euler = (0.7854, 0.0, -1.571)
ob_camera.lock_rotations_4d = False
ob_camera.empty_display_type = 'ARROWS'
ob_camera.lineart.crease_threshold = 0.0
ob_cube_002.location = (0.0, 0.0, 0.0)
ob_cube_002.rotation_euler = (0.0, -0.0, -3.142)
ob_cube_002.scale = (0.4097, 0.4097, 0.4097)
ob_cube_002.lock_rotations_4d = False
ob_cube_002.empty_display_type = 'ARROWS'
ob_cube_002.lineart.crease_threshold = 0.0
_m = ob_cube_002.modifiers.new('Subsurf', 'SUBSURF')
_m.uv_smooth = 'PRESERVE_CORNERS'
_m.quality = 2
_m.show_only_control_edges = False
ob_cube_001.location = (0.0, 0.0, 0.0)
ob_cube_001.rotation_euler = (0.0, -0.0, -3.142)
ob_cube_001.scale = (0.4097, 0.4097, 0.4097)
ob_cube_001.lock_rotations_4d = False
ob_cube_001.empty_display_type = 'ARROWS'
ob_cube_001.lineart.crease_threshold = 0.0
_m = ob_cube_001.modifiers.new('Subsurf', 'SUBSURF')
_m.uv_smooth = 'PRESERVE_CORNERS'
_m.quality = 2
_m.show_only_control_edges = False

# ---- collection membership
col_collection_1.objects.link(ob_cube_013)
col_collection_1.objects.link(ob_sphere_004)
col_collection_1.objects.link(ob_sphere_003)
col_collection_1.objects.link(ob_cube_006)
col_collection_1.objects.link(ob_cube_005)
col_collection_1.objects.link(ob_sphere_002)
col_collection_1.objects.link(ob_sphere_001)
col_collection_1.objects.link(ob_cube)
col_collection_1.objects.link(ob_cube_007)
col_collection_1.objects.link(ob_sphere)
col_collection_1.objects.link(ob_cube_004)
col_collection_1.objects.link(ob_camera)
col_collection_9.objects.link(ob_cube_002)
col_collection_9.objects.link(ob_cube_001)

# ---- scene / render settings (as saved in the file)
scene.camera = ob_camera
scene.frame_start = 1; scene.frame_end = 250; scene.frame_set(21)
scene.render.engine = 'BLENDER_EEVEE_NEXT'
scene.render.image_settings.file_format = 'JPEG'
scene.render.image_settings.color_mode = 'RGB'
scene.render.image_settings.compression = 90
scene.render.resolution_x = 800
scene.render.resolution_y = 800
scene.render.pixel_aspect_x = 100.0
scene.render.pixel_aspect_y = 100.0
scene.render.fps = 25
scene.render.dither_intensity = 0.0
scene.render.use_compositing = False
scene.render.use_sequencer = False
scene.render.bake_margin = 2
scene.render.bake_bias = 0.0
scene.render.use_stamp_time = False
scene.render.use_stamp_date = False
scene.render.use_stamp_frame = False
scene.render.use_stamp_camera = False
scene.render.use_stamp_scene = False
scene.render.use_stamp_filename = False
scene.render.use_stamp_render_time = False
scene.render.stamp_font_size = 0
scene.cycles.use_denoising = False
scene.cycles.samples = 10
scene.cycles.sampling_pattern = 'TABULATED_SOBOL'
scene.cycles.light_sampling_threshold = 0.0
scene.cycles.use_adaptive_sampling = False
scene.cycles.use_light_tree = False
scene.cycles.blur_glossy = 0.0
scene.cycles.volume_bounces = 1
scene.cycles.pixel_filter_type = 'GAUSSIAN'
scene.cycles.sample_clamp_indirect = 0.0
scene.view_settings.view_transform = 'Raw'
bpy.context.view_layer.update()

# ---- added for rendering (the .blend has no usable light): sun + grey world if the file has none
light_auto_sun = bpy.data.lights.new('AutoSun', 'SUN')
light_auto_sun.energy = 3.0
light_auto_sun.angle = 0.0523599
ob_auto_sun = bpy.data.objects.new('AutoSun', light_auto_sun)
scene.collection.objects.link(ob_auto_sun)
ob_auto_sun.rotation_euler = (0.872665, 0.174533, 0.523599)
if scene.world is None:
    world_auto = bpy.data.worlds.new('AutoWorld')
    world_auto.color = (0.3, 0.3, 0.3)
    scene.world = world_auto
bpy.context.view_layer.update()
